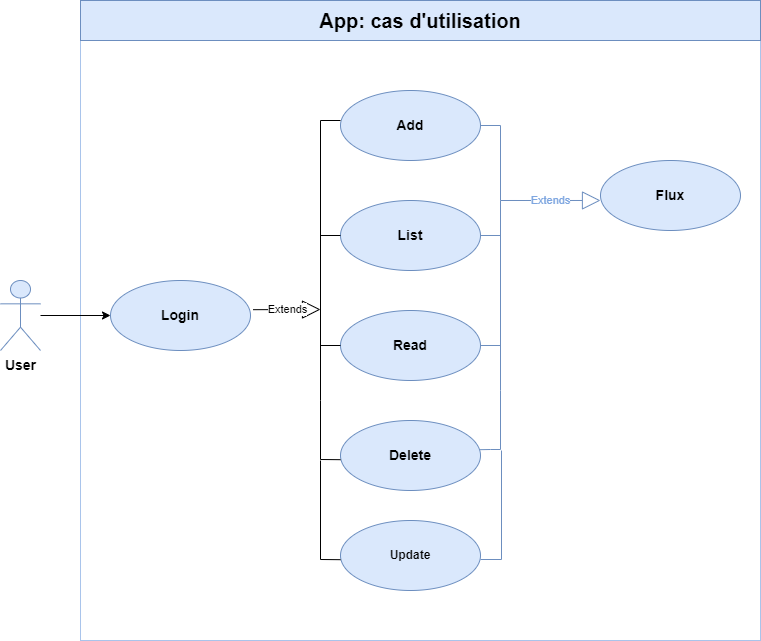

The diagram above was exported from draw.io. Its source (the exported page's mxGraphModel, read from the mxfile embedded in the PNG):
<mxGraphModel dx="1434" dy="764" grid="1" gridSize="10" guides="1" tooltips="1" connect="1" arrows="1" fold="1" page="1" pageScale="1" pageWidth="827" pageHeight="1169" background="#ffffff" math="0" shadow="0">
  <root>
    <mxCell id="0" />
    <mxCell id="1" parent="0" />
    <mxCell id="NlQDz9mH7QFXfWKp_ZZW-1" value="&lt;b&gt;&lt;font style=&quot;font-size: 14px;&quot;&gt;User&lt;br&gt;&lt;/font&gt;&lt;/b&gt;" style="shape=umlActor;verticalLabelPosition=bottom;verticalAlign=top;html=1;fillColor=#dae8fc;strokeColor=#6c8ebf;" parent="1" vertex="1">
      <mxGeometry x="40" y="320" width="40" height="70" as="geometry" />
    </mxCell>
    <mxCell id="NlQDz9mH7QFXfWKp_ZZW-8" value="" style="rounded=0;whiteSpace=wrap;html=1;strokeColor=#A9C4EB;fillColor=none;" parent="1" vertex="1">
      <mxGeometry x="120" y="40" width="680" height="640" as="geometry" />
    </mxCell>
    <mxCell id="bWQDMZbXs2yKiguQm0ib-1" value="&lt;b&gt;&lt;span style=&quot;font-size: 14px;&quot;&gt;Add&lt;/span&gt;&lt;br&gt;&lt;/b&gt;" style="ellipse;whiteSpace=wrap;html=1;fillColor=#dae8fc;strokeColor=#6c8ebf;" parent="1" vertex="1">
      <mxGeometry x="380" y="130" width="140" height="70" as="geometry" />
    </mxCell>
    <mxCell id="bWQDMZbXs2yKiguQm0ib-9" value="&lt;b&gt;&lt;font style=&quot;font-size: 20px;&quot;&gt;App: cas d'utilisation&lt;/font&gt;&lt;/b&gt;" style="text;html=1;align=center;verticalAlign=middle;whiteSpace=wrap;rounded=0;fillStyle=auto;fillColor=#dae8fc;strokeColor=#6c8ebf;" parent="1" vertex="1">
      <mxGeometry x="120" y="40" width="680" height="40" as="geometry" />
    </mxCell>
    <mxCell id="bWQDMZbXs2yKiguQm0ib-12" value="&lt;b&gt;&lt;font style=&quot;font-size: 14px;&quot;&gt;Login&lt;/font&gt;&lt;/b&gt;" style="ellipse;whiteSpace=wrap;html=1;fillColor=#dae8fc;strokeColor=#6c8ebf;" parent="1" vertex="1">
      <mxGeometry x="150" y="320" width="140" height="70" as="geometry" />
    </mxCell>
    <mxCell id="bWQDMZbXs2yKiguQm0ib-17" value="&lt;span style=&quot;font-size: 14px;&quot;&gt;&lt;b&gt;List&lt;/b&gt;&lt;/span&gt;" style="ellipse;whiteSpace=wrap;html=1;fillColor=#dae8fc;strokeColor=#6c8ebf;" parent="1" vertex="1">
      <mxGeometry x="380" y="240" width="140" height="70" as="geometry" />
    </mxCell>
    <mxCell id="N_aBk5-Gz2H5Nk9x1qxy-1" value="&lt;b&gt;&lt;font style=&quot;font-size: 14px;&quot;&gt;Flux&lt;/font&gt;&lt;/b&gt;" style="ellipse;whiteSpace=wrap;html=1;fillColor=#dae8fc;strokeColor=#6c8ebf;" parent="1" vertex="1">
      <mxGeometry x="640" y="200" width="140" height="70" as="geometry" />
    </mxCell>
    <mxCell id="cTpeTdHLCGRKU5Fg1B7J-2" value="&lt;b style=&quot;border-color: var(--border-color);&quot;&gt;&lt;font style=&quot;border-color: var(--border-color); font-size: 14px;&quot;&gt;Read&lt;/font&gt;&lt;/b&gt;&lt;b&gt;&lt;br&gt;&lt;/b&gt;" style="ellipse;whiteSpace=wrap;html=1;fillColor=#dae8fc;strokeColor=#6c8ebf;" parent="1" vertex="1">
      <mxGeometry x="380" y="350" width="140" height="70" as="geometry" />
    </mxCell>
    <mxCell id="cTpeTdHLCGRKU5Fg1B7J-3" value="&lt;b style=&quot;border-color: var(--border-color);&quot;&gt;&lt;font style=&quot;border-color: var(--border-color); font-size: 14px;&quot;&gt;Delete&lt;/font&gt;&lt;/b&gt;&lt;b&gt;&lt;br&gt;&lt;/b&gt;" style="ellipse;whiteSpace=wrap;html=1;fillColor=#dae8fc;strokeColor=#6c8ebf;" parent="1" vertex="1">
      <mxGeometry x="380" y="460" width="140" height="70" as="geometry" />
    </mxCell>
    <mxCell id="cTpeTdHLCGRKU5Fg1B7J-7" value="&lt;font color=&quot;#7ea6e0&quot;&gt;Extends&lt;/font&gt;" style="endArrow=block;endSize=16;endFill=0;html=1;rounded=0;entryX=0;entryY=0.571;entryDx=0;entryDy=0;entryPerimeter=0;fillColor=#dae8fc;strokeColor=#6c8ebf;" parent="1" target="N_aBk5-Gz2H5Nk9x1qxy-1" edge="1">
      <mxGeometry width="160" relative="1" as="geometry">
        <mxPoint x="540" y="240" as="sourcePoint" />
        <mxPoint x="620" y="235" as="targetPoint" />
      </mxGeometry>
    </mxCell>
    <mxCell id="cTpeTdHLCGRKU5Fg1B7J-9" value="" style="endArrow=none;html=1;rounded=0;fillColor=#dae8fc;strokeColor=#6c8ebf;" parent="1" edge="1">
      <mxGeometry width="50" height="50" relative="1" as="geometry">
        <mxPoint x="540" y="430" as="sourcePoint" />
        <mxPoint x="540" y="240" as="targetPoint" />
      </mxGeometry>
    </mxCell>
    <mxCell id="cTpeTdHLCGRKU5Fg1B7J-10" value="" style="endArrow=none;html=1;rounded=0;exitX=1;exitY=0.5;exitDx=0;exitDy=0;fillColor=#dae8fc;strokeColor=#6c8ebf;" parent="1" source="bWQDMZbXs2yKiguQm0ib-1" edge="1">
      <mxGeometry width="50" height="50" relative="1" as="geometry">
        <mxPoint x="580" y="380" as="sourcePoint" />
        <mxPoint x="540" y="240" as="targetPoint" />
        <Array as="points">
          <mxPoint x="540" y="165" />
        </Array>
      </mxGeometry>
    </mxCell>
    <mxCell id="cTpeTdHLCGRKU5Fg1B7J-11" value="" style="endArrow=none;html=1;rounded=0;exitX=1;exitY=0.5;exitDx=0;exitDy=0;fillColor=#dae8fc;strokeColor=#6c8ebf;" parent="1" source="bWQDMZbXs2yKiguQm0ib-17" edge="1">
      <mxGeometry width="50" height="50" relative="1" as="geometry">
        <mxPoint x="490" y="274.58" as="sourcePoint" />
        <mxPoint x="540" y="275" as="targetPoint" />
      </mxGeometry>
    </mxCell>
    <mxCell id="cTpeTdHLCGRKU5Fg1B7J-12" value="" style="endArrow=none;html=1;rounded=0;exitX=1;exitY=0.5;exitDx=0;exitDy=0;fillColor=#dae8fc;strokeColor=#6c8ebf;" parent="1" source="cTpeTdHLCGRKU5Fg1B7J-2" edge="1">
      <mxGeometry width="50" height="50" relative="1" as="geometry">
        <mxPoint x="490" y="385" as="sourcePoint" />
        <mxPoint x="540" y="385" as="targetPoint" />
      </mxGeometry>
    </mxCell>
    <mxCell id="cTpeTdHLCGRKU5Fg1B7J-13" value="" style="endArrow=none;html=1;rounded=0;exitX=0.993;exitY=0.417;exitDx=0;exitDy=0;exitPerimeter=0;fillColor=#dae8fc;strokeColor=#6c8ebf;" parent="1" source="cTpeTdHLCGRKU5Fg1B7J-3" edge="1">
      <mxGeometry width="50" height="50" relative="1" as="geometry">
        <mxPoint x="309.99999999999955" y="395.0000000000001" as="sourcePoint" />
        <mxPoint x="540" y="430" as="targetPoint" />
        <Array as="points">
          <mxPoint x="530" y="489" />
          <mxPoint x="540" y="489" />
        </Array>
      </mxGeometry>
    </mxCell>
    <mxCell id="cTpeTdHLCGRKU5Fg1B7J-17" value="" style="endArrow=none;html=1;rounded=0;exitX=1;exitY=0.5;exitDx=0;exitDy=0;" parent="1" edge="1">
      <mxGeometry width="50" height="50" relative="1" as="geometry">
        <mxPoint x="380" y="160" as="sourcePoint" />
        <mxPoint x="360" y="235" as="targetPoint" />
        <Array as="points">
          <mxPoint x="360" y="160" />
        </Array>
      </mxGeometry>
    </mxCell>
    <mxCell id="cTpeTdHLCGRKU5Fg1B7J-18" value="" style="endArrow=none;html=1;rounded=0;" parent="1" edge="1">
      <mxGeometry width="50" height="50" relative="1" as="geometry">
        <mxPoint x="360" y="440" as="sourcePoint" />
        <mxPoint x="360" y="230" as="targetPoint" />
      </mxGeometry>
    </mxCell>
    <mxCell id="cTpeTdHLCGRKU5Fg1B7J-19" value="" style="endArrow=none;html=1;rounded=0;exitX=0.993;exitY=0.417;exitDx=0;exitDy=0;exitPerimeter=0;" parent="1" edge="1">
      <mxGeometry width="50" height="50" relative="1" as="geometry">
        <mxPoint x="380.0000000000002" y="499.1900000000005" as="sourcePoint" />
        <mxPoint x="360" y="440" as="targetPoint" />
        <Array as="points">
          <mxPoint x="360" y="499" />
        </Array>
      </mxGeometry>
    </mxCell>
    <mxCell id="cTpeTdHLCGRKU5Fg1B7J-20" value="" style="endArrow=none;html=1;rounded=0;exitX=0;exitY=0.5;exitDx=0;exitDy=0;" parent="1" source="bWQDMZbXs2yKiguQm0ib-17" edge="1">
      <mxGeometry width="50" height="50" relative="1" as="geometry">
        <mxPoint x="529.9999999999998" y="285" as="sourcePoint" />
        <mxPoint x="360" y="275" as="targetPoint" />
      </mxGeometry>
    </mxCell>
    <mxCell id="cTpeTdHLCGRKU5Fg1B7J-21" value="" style="endArrow=none;html=1;rounded=0;exitX=0;exitY=0.5;exitDx=0;exitDy=0;" parent="1" source="cTpeTdHLCGRKU5Fg1B7J-2" edge="1">
      <mxGeometry width="50" height="50" relative="1" as="geometry">
        <mxPoint x="529.9999999999998" y="395" as="sourcePoint" />
        <mxPoint x="360" y="385" as="targetPoint" />
      </mxGeometry>
    </mxCell>
    <mxCell id="cTpeTdHLCGRKU5Fg1B7J-23" value="Extends" style="endArrow=block;endSize=16;endFill=0;html=1;rounded=0;exitX=1.018;exitY=0.417;exitDx=0;exitDy=0;exitPerimeter=0;" parent="1" source="bWQDMZbXs2yKiguQm0ib-12" edge="1">
      <mxGeometry width="160" relative="1" as="geometry">
        <mxPoint x="220" y="320" as="sourcePoint" />
        <mxPoint x="360" y="349" as="targetPoint" />
      </mxGeometry>
    </mxCell>
    <mxCell id="cTpeTdHLCGRKU5Fg1B7J-25" value="" style="endArrow=classic;html=1;rounded=0;entryX=0;entryY=0.5;entryDx=0;entryDy=0;" parent="1" source="NlQDz9mH7QFXfWKp_ZZW-1" target="bWQDMZbXs2yKiguQm0ib-12" edge="1">
      <mxGeometry width="50" height="50" relative="1" as="geometry">
        <mxPoint x="100" y="210" as="sourcePoint" />
        <mxPoint x="140" y="195" as="targetPoint" />
      </mxGeometry>
    </mxCell>
    <mxCell id="2B8VmXjhgxretEvvBdBp-1" value="&lt;b style=&quot;border-color: var(--border-color);&quot;&gt;Update&lt;/b&gt;&lt;b&gt;&lt;br&gt;&lt;/b&gt;" style="ellipse;whiteSpace=wrap;html=1;fillColor=#dae8fc;strokeColor=#6c8ebf;" vertex="1" parent="1">
      <mxGeometry x="380" y="560" width="140" height="70" as="geometry" />
    </mxCell>
    <mxCell id="2B8VmXjhgxretEvvBdBp-2" value="" style="endArrow=none;html=1;rounded=0;exitX=0.993;exitY=0.417;exitDx=0;exitDy=0;exitPerimeter=0;" edge="1" parent="1">
      <mxGeometry width="50" height="50" relative="1" as="geometry">
        <mxPoint x="380.0000000000002" y="599.1900000000005" as="sourcePoint" />
        <mxPoint x="360" y="500" as="targetPoint" />
        <Array as="points">
          <mxPoint x="360" y="599" />
        </Array>
      </mxGeometry>
    </mxCell>
    <mxCell id="2B8VmXjhgxretEvvBdBp-3" value="" style="endArrow=none;html=1;rounded=0;exitX=0.993;exitY=0.417;exitDx=0;exitDy=0;exitPerimeter=0;fillColor=#dae8fc;strokeColor=#6c8ebf;" edge="1" parent="1">
      <mxGeometry width="50" height="50" relative="1" as="geometry">
        <mxPoint x="520" y="599" as="sourcePoint" />
        <mxPoint x="541" y="490" as="targetPoint" />
        <Array as="points">
          <mxPoint x="541" y="599" />
        </Array>
      </mxGeometry>
    </mxCell>
  </root>
</mxGraphModel>